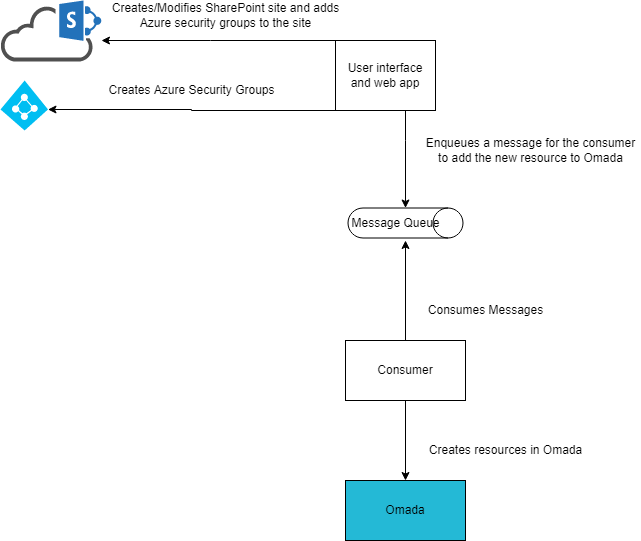

The diagram above was exported from draw.io. Its source (the exported page's mxGraphModel, read from the mxfile embedded in the PNG):
<mxGraphModel dx="780" dy="1144" grid="1" gridSize="10" guides="1" tooltips="1" connect="1" arrows="1" fold="1" page="1" pageScale="1" pageWidth="850" pageHeight="1100" math="0" shadow="0">
  <root>
    <mxCell id="0" />
    <mxCell id="1" parent="0" />
    <mxCell id="OOZpoz9JqjTIKt_YgOwj-1" value="" style="verticalLabelPosition=bottom;html=1;verticalAlign=top;align=center;strokeColor=none;fillColor=#00BEF2;shape=mxgraph.azure.azure_active_directory;" vertex="1" parent="1">
      <mxGeometry x="90" y="240" width="47.5" height="50" as="geometry" />
    </mxCell>
    <mxCell id="OOZpoz9JqjTIKt_YgOwj-2" value="" style="shape=cylinder3;whiteSpace=wrap;html=1;boundedLbl=1;backgroundOutline=1;size=15;rotation=90;" vertex="1" parent="1">
      <mxGeometry x="480" y="325" width="30" height="115" as="geometry" />
    </mxCell>
    <mxCell id="OOZpoz9JqjTIKt_YgOwj-12" style="edgeStyle=orthogonalEdgeStyle;rounded=0;orthogonalLoop=1;jettySize=auto;html=1;" edge="1" parent="1" source="OOZpoz9JqjTIKt_YgOwj-3" target="OOZpoz9JqjTIKt_YgOwj-4">
      <mxGeometry relative="1" as="geometry">
        <Array as="points">
          <mxPoint x="300" y="200" />
          <mxPoint x="300" y="200" />
        </Array>
      </mxGeometry>
    </mxCell>
    <mxCell id="OOZpoz9JqjTIKt_YgOwj-13" style="edgeStyle=orthogonalEdgeStyle;rounded=0;orthogonalLoop=1;jettySize=auto;html=1;" edge="1" parent="1" source="OOZpoz9JqjTIKt_YgOwj-3" target="OOZpoz9JqjTIKt_YgOwj-2">
      <mxGeometry relative="1" as="geometry">
        <Array as="points">
          <mxPoint x="495" y="300" />
          <mxPoint x="495" y="300" />
        </Array>
      </mxGeometry>
    </mxCell>
    <mxCell id="OOZpoz9JqjTIKt_YgOwj-18" style="edgeStyle=orthogonalEdgeStyle;rounded=0;orthogonalLoop=1;jettySize=auto;html=1;entryX=1;entryY=0.58;entryDx=0;entryDy=0;entryPerimeter=0;" edge="1" parent="1" source="OOZpoz9JqjTIKt_YgOwj-3" target="OOZpoz9JqjTIKt_YgOwj-1">
      <mxGeometry relative="1" as="geometry">
        <Array as="points">
          <mxPoint x="281" y="270" />
        </Array>
      </mxGeometry>
    </mxCell>
    <mxCell id="OOZpoz9JqjTIKt_YgOwj-3" value="User interface&lt;br&gt;and web app" style="rounded=0;whiteSpace=wrap;html=1;" vertex="1" parent="1">
      <mxGeometry x="425" y="200" width="100" height="70" as="geometry" />
    </mxCell>
    <mxCell id="OOZpoz9JqjTIKt_YgOwj-4" value="" style="sketch=0;pointerEvents=1;shadow=0;dashed=0;html=1;strokeColor=none;fillColor=#505050;labelPosition=center;verticalLabelPosition=bottom;outlineConnect=0;verticalAlign=top;align=center;shape=mxgraph.office.clouds.cloud_sharepoint;" vertex="1" parent="1">
      <mxGeometry x="90" y="160" width="101" height="61" as="geometry" />
    </mxCell>
    <mxCell id="OOZpoz9JqjTIKt_YgOwj-14" style="edgeStyle=orthogonalEdgeStyle;rounded=0;orthogonalLoop=1;jettySize=auto;html=1;" edge="1" parent="1" source="OOZpoz9JqjTIKt_YgOwj-7">
      <mxGeometry relative="1" as="geometry">
        <mxPoint x="495" y="400" as="targetPoint" />
      </mxGeometry>
    </mxCell>
    <mxCell id="OOZpoz9JqjTIKt_YgOwj-16" style="edgeStyle=orthogonalEdgeStyle;rounded=0;orthogonalLoop=1;jettySize=auto;html=1;" edge="1" parent="1" source="OOZpoz9JqjTIKt_YgOwj-7" target="OOZpoz9JqjTIKt_YgOwj-8">
      <mxGeometry relative="1" as="geometry" />
    </mxCell>
    <mxCell id="OOZpoz9JqjTIKt_YgOwj-7" value="Consumer" style="rounded=0;whiteSpace=wrap;html=1;" vertex="1" parent="1">
      <mxGeometry x="435" y="500" width="120" height="60" as="geometry" />
    </mxCell>
    <mxCell id="OOZpoz9JqjTIKt_YgOwj-8" value="Omada" style="rounded=0;whiteSpace=wrap;html=1;fillColor=#24B9D6;" vertex="1" parent="1">
      <mxGeometry x="435" y="640" width="120" height="60" as="geometry" />
    </mxCell>
    <mxCell id="OOZpoz9JqjTIKt_YgOwj-9" value="Message Queue" style="text;html=1;align=center;verticalAlign=middle;resizable=0;points=[];autosize=1;strokeColor=none;fillColor=none;" vertex="1" parent="1">
      <mxGeometry x="435" y="372.5" width="100" height="20" as="geometry" />
    </mxCell>
    <mxCell id="OOZpoz9JqjTIKt_YgOwj-15" value="Consumes Messages" style="text;html=1;align=center;verticalAlign=middle;resizable=0;points=[];autosize=1;strokeColor=none;fillColor=none;" vertex="1" parent="1">
      <mxGeometry x="510" y="460" width="130" height="20" as="geometry" />
    </mxCell>
    <mxCell id="OOZpoz9JqjTIKt_YgOwj-17" value="Creates resources in Omada" style="text;html=1;align=center;verticalAlign=middle;resizable=0;points=[];autosize=1;strokeColor=none;fillColor=none;" vertex="1" parent="1">
      <mxGeometry x="510" y="600" width="170" height="20" as="geometry" />
    </mxCell>
    <mxCell id="OOZpoz9JqjTIKt_YgOwj-19" value="Creates Azure Security Groups" style="text;html=1;align=center;verticalAlign=middle;resizable=0;points=[];autosize=1;strokeColor=none;fillColor=none;" vertex="1" parent="1">
      <mxGeometry x="191" y="240" width="180" height="20" as="geometry" />
    </mxCell>
    <mxCell id="OOZpoz9JqjTIKt_YgOwj-20" value="Creates/Modifies SharePoint site and adds&lt;br&gt;Azure security groups to the site" style="text;html=1;align=center;verticalAlign=middle;resizable=0;points=[];autosize=1;strokeColor=none;fillColor=none;" vertex="1" parent="1">
      <mxGeometry x="195" y="160" width="240" height="30" as="geometry" />
    </mxCell>
    <mxCell id="OOZpoz9JqjTIKt_YgOwj-21" value="Enqueues a message for the consumer&lt;br&gt;to add the new resource to Omada" style="text;html=1;align=center;verticalAlign=middle;resizable=0;points=[];autosize=1;strokeColor=none;fillColor=none;" vertex="1" parent="1">
      <mxGeometry x="510" y="295" width="220" height="30" as="geometry" />
    </mxCell>
  </root>
</mxGraphModel>